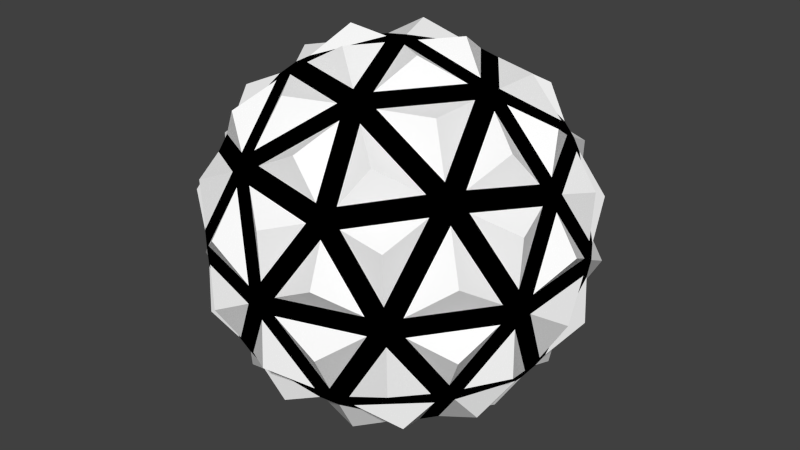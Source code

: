 # Source: m_16_a.blend  (saved by Blender 2.76.0; exported with 4.5.12 LTS)
import bpy
from mathutils import Matrix  # noqa: F401  (used for matrix-valued properties, if any)

bpy.ops.wm.read_factory_settings(use_empty=True)
scene = bpy.context.scene
scene.name = 'Scene'

# ---- collections
col_collection_1 = bpy.data.collections.new('Collection 1'); scene.collection.children.link(col_collection_1)

# ---- materials (node trees are filled in below, after node groups)
mat_x = bpy.data.materials.new('Матеріал')
mat_x.alpha_threshold = 0.0
mat_x.use_transparent_shadow = False
mat_x.diffuse_color = (1.0, 1.0, 1.0, 1.0)
mat_x.roughness = 0.5
mat_001 = bpy.data.materials.new('Матеріал.001')
mat_001.alpha_threshold = 0.0
mat_001.use_transparent_shadow = False
mat_001.diffuse_color = (0.0, 0.0, 0.0, 1.0)
mat_001.roughness = 0.5

# ---- material node trees

# ---- world
world_world = bpy.data.worlds.new('World'); scene.world = world_world
world_world.color = (0.05088, 0.05088, 0.05088)
world_world.use_sun_shadow = False
world_world.sun_shadow_jitter_overblur = 0.0
world_world.cycles.sampling_method = 'MANUAL'
world_world.cycles.sample_map_resolution = 256

# ---- meshes
me_i________001 = bpy.data.meshes.new('Iкосфера.001')
me_i________001.from_pydata([(-0.6655, 0.4835, 0.3269), (-0.6045, 0.5279, 0.3736), (-0.6422, -0.4117, 0.4491), (-0.59, -0.4835, 0.4491), (-0.6045, -0.5279, 0.3736), (-0.6655, -0.4835, 0.3269), (-0.6889, -0.4117, 0.3736), (0.1931, -0.738, 0.4491), (0.2775, -0.7106, 0.4491), (0.3153, -0.738, 0.3736), (0.2542, -0.7824, 0.3269), (0.1787, -0.7824, 0.3736), (0.6655, 0.4835, -0.3269), (0.6045, 0.5279, -0.3736), (0.59, 0.4835, -0.4491), (0.6422, 0.4117, -0.4491), (0.6889, 0.4117, -0.3736), (-0.1787, 0.7824, -0.3736), (-0.2542, 0.7824, -0.3269), (-0.3153, 0.738, -0.3736), (-0.2775, 0.7106, -0.4491), (-0.1931, 0.738, -0.4491), (-0.7993, 0.07181, -0.3736), (-0.8226, 2.76e-09, -0.3269), (-0.7993, -0.07181, -0.3736), (-0.7616, -0.04438, -0.4491), (-0.7616, 0.04438, -0.4491), (-0.3153, -0.738, -0.3736), (-0.2542, -0.7824, -0.3269), (-0.1787, -0.7824, -0.3736), (-0.1931, -0.738, -0.4491), (-0.2775, -0.7106, -0.4491), (0.6655, -0.4835, -0.3269), (0.6889, -0.4117, -0.3736), (0.6422, -0.4117, -0.4491), (0.59, -0.4835, -0.4491), (0.6045, -0.5279, -0.3736), (0.02333, 0.07181, -0.882), (-0.06108, 0.04438, -0.882), (-0.06108, -0.04438, -0.882), (0.02333, -0.07181, -0.882), (0.0755, 2.76e-09, -0.882), (0.0865, -0.2662, -0.9017), (-0.2265, -0.1645, -0.9017), (-0.2265, 0.1645, -0.9017), (0.0865, 0.2662, -0.9017), (0.2799, 0.0, -0.9017), (0.4738, -0.5476, -0.6058), (0.6673, -0.2814, -0.6058), (0.8403, -0.2814, -0.3259), (0.7538, -0.5476, -0.1529), (0.5273, -0.7122, -0.3259), (-0.06144, -0.7216, -0.6058), (-0.007982, -0.8861, -0.3259), (-0.2879, -0.8861, -0.1529), (-0.5144, -0.7216, -0.3259), (-0.3744, -0.6199, -0.6058), (-0.7052, -0.1645, -0.6058), (-0.8452, -0.2662, -0.3259), (-0.9317, 0.0, -0.1529), (-0.8452, 0.2662, -0.3259), (-0.7052, 0.1645, -0.6058), (-0.3744, 0.6199, -0.6058), (-0.5144, 0.7216, -0.3259), (-0.2879, 0.8861, -0.1529), (-0.007982, 0.8861, -0.3259), (-0.06144, 0.7216, -0.6058), (0.6673, 0.2814, -0.6058), (0.4738, 0.5476, -0.6058), (0.5273, 0.7122, -0.3259), (0.7538, 0.5476, -0.1529), (0.8403, 0.2814, -0.3259), (0.2879, -0.8861, 0.1529), (0.5144, -0.7216, 0.3259), (0.3744, -0.6199, 0.6058), (0.06144, -0.7216, 0.6058), (0.007982, -0.8861, 0.3259), (-0.7538, -0.5476, 0.1529), (-0.5273, -0.7122, 0.3259), (-0.4738, -0.5476, 0.6058), (-0.6673, -0.2814, 0.6058), (-0.8403, -0.2814, 0.3259), (-0.7538, 0.5476, 0.1529), (-0.8403, 0.2814, 0.3259), (-0.6673, 0.2814, 0.6058), (-0.4738, 0.5476, 0.6058), (-0.5273, 0.7122, 0.3259), (0.2879, 0.8861, 0.1529), (0.007982, 0.8861, 0.3259), (0.06144, 0.7216, 0.6058), (0.3744, 0.6199, 0.6058), (0.5144, 0.7216, 0.3259), (0.9317, 0.0, 0.1529), (0.8452, 0.2662, 0.3259), (0.7052, 0.1645, 0.6058), (0.7052, -0.1645, 0.6058), (0.8452, -0.2662, 0.3259), (0.2265, 0.1645, 0.9017), (-0.0865, 0.2662, 0.9017), (-0.2799, 0.0, 0.9017), (-0.0865, -0.2662, 0.9017), (0.2265, -0.1645, 0.9017), (0.1752, -0.5393, -0.7423), (-0.4588, -0.3333, -0.7423), (0.5671, 0.0, -0.7423), (0.2836, -0.8727, -0.1752), (0.9176, 0.0, -0.1752), (0.1752, 0.5393, -0.7423), (-0.4588, 0.3333, -0.7423), (-0.7423, -0.5393, -0.1752), (-0.7423, 0.5393, -0.1752), (0.2836, 0.8727, -0.1752), (0.7423, -0.5393, 0.1752), (0.7423, 0.5393, 0.1752), (-0.2836, -0.8727, 0.1752), (-0.9176, 0.0, 0.1752), (-0.2836, 0.8727, 0.1752), (0.4588, -0.3333, 0.7423), (-0.1752, -0.5393, 0.7423), (-0.5671, 0.0, 0.7423), (-0.1752, 0.5393, 0.7423), (0.4588, 0.3333, 0.7423), (-0.6889, 0.4117, 0.3736), (-0.6422, 0.4117, 0.4491), (-0.59, 0.4835, 0.4491), (0.3153, 0.738, 0.3736), (0.2542, 0.7824, 0.3269), (0.1787, 0.7824, 0.3736), (0.1931, 0.738, 0.4491), (0.2775, 0.7106, 0.4491), (0.7993, -0.07181, 0.3736), (0.8226, 2.76e-09, 0.3269), (0.7993, 0.07181, 0.3736), (0.7616, 0.04438, 0.4491), (0.7616, -0.04438, 0.4491), (0.06108, -0.04438, 0.882), (0.06108, 0.04438, 0.882), (-0.02333, 0.07181, 0.882), (-0.0755, 2.76e-09, 0.882), (-0.02333, -0.07181, 0.882), (-0.1635, -0.3597, -0.7878), (-0.07912, -0.3871, -0.7878), (-0.06195, -0.4642, -0.7454), (-0.1213, -0.5169, -0.7035), (-0.2057, -0.4894, -0.7035), (-0.2227, -0.412, -0.7454), (0.4541, -0.2751, -0.7035), (0.4019, -0.3469, -0.7035), (0.323, -0.3392, -0.7454), (0.2915, -0.2667, -0.7878), (0.3437, -0.1949, -0.7878), (0.4224, -0.2024, -0.7454), (0.1614, -0.7561, -0.4231), (0.1469, -0.7117, -0.4986), (0.2166, -0.6666, -0.5326), (0.2995, -0.6622, -0.4986), (0.3139, -0.7066, -0.4231), (0.2441, -0.7511, -0.3888), (0.769, -0.08019, -0.4231), (0.7223, -0.08019, -0.4986), (0.7009, -6.249e-10, -0.5326), (0.7223, 0.08019, -0.4986), (0.769, 0.08019, -0.4231), (0.7898, -6.249e-10, -0.3888), (0.4019, 0.3469, -0.7035), (0.4541, 0.2751, -0.7035), (0.4224, 0.2024, -0.7454), (0.3437, 0.1949, -0.7878), (0.2915, 0.2667, -0.7878), (0.323, 0.3392, -0.7454), (-0.3926, 0.04438, -0.7878), (-0.3926, -0.04438, -0.7878), (-0.4607, -0.08453, -0.7454), (-0.5291, -0.04438, -0.7035), (-0.5291, 0.04438, -0.7035), (-0.4607, 0.08453, -0.7454), (-0.6693, -0.3871, -0.4231), (-0.6315, -0.3597, -0.4986), (-0.5671, -0.412, -0.5326), (-0.5372, -0.4894, -0.4986), (-0.575, -0.5169, -0.4231), (-0.639, -0.4642, -0.3888), (-0.07912, 0.3871, -0.7878), (-0.1635, 0.3597, -0.7878), (-0.2227, 0.412, -0.7454), (-0.2057, 0.4894, -0.7035), (-0.1213, 0.5169, -0.7035), (-0.06195, 0.4642, -0.7454), (-0.575, 0.5169, -0.4231), (-0.5372, 0.4894, -0.4986), (-0.5671, 0.412, -0.5326), (-0.6315, 0.3597, -0.4986), (-0.6693, 0.3871, -0.4231), (-0.639, 0.4642, -0.3888), (0.3139, 0.7066, -0.4231), (0.2995, 0.6622, -0.4986), (0.2166, 0.6666, -0.5326), (0.1469, 0.7117, -0.4986), (0.1614, 0.7561, -0.4231), (0.2441, 0.7511, -0.3888), (0.809, -0.3469, -0.04489), (0.8323, -0.2751, -0.09155), (0.8556, -0.2024, -0.04444), (0.8584, -0.1949, 0.04489), (0.835, -0.2667, 0.09155), (0.8111, -0.3392, 0.04444), (0.835, 0.2667, 0.09155), (0.8584, 0.1949, 0.04489), (0.8556, 0.2024, -0.04444), (0.8323, 0.2751, -0.09155), (0.809, 0.3469, -0.04489), (0.8111, 0.3392, 0.04444), (-0.07991, -0.8766, -0.04489), (-0.004409, -0.8766, -0.09155), (0.07191, -0.8762, -0.04444), (0.07991, -0.8766, 0.04489), (0.004409, -0.8766, 0.09155), (-0.07191, -0.8762, 0.04444), (0.5117, -0.7117, 0.09155), (0.4506, -0.7561, 0.04489), (0.4569, -0.7511, -0.04444), (0.5188, -0.7066, -0.09155), (0.5799, -0.6622, -0.04489), (0.5732, -0.6666, 0.04444), (-0.8584, -0.1949, -0.04489), (-0.835, -0.2667, -0.09155), (-0.8111, -0.3392, -0.04444), (-0.809, -0.3469, 0.04489), (-0.8323, -0.2751, 0.09155), (-0.8556, -0.2024, 0.04444), (-0.5188, -0.7066, 0.09155), (-0.5799, -0.6622, 0.04489), (-0.5732, -0.6666, -0.04444), (-0.5117, -0.7117, -0.09155), (-0.4506, -0.7561, -0.04489), (-0.4569, -0.7511, 0.04444), (-0.4506, 0.7561, -0.04489), (-0.5117, 0.7117, -0.09155), (-0.5732, 0.6666, -0.04444), (-0.5799, 0.6622, 0.04489), (-0.5188, 0.7066, 0.09155), (-0.4569, 0.7511, 0.04444), (-0.8323, 0.2751, 0.09155), (-0.809, 0.3469, 0.04489), (-0.8111, 0.3392, -0.04444), (-0.835, 0.2667, -0.09155), (-0.8584, 0.1949, -0.04489), (-0.8556, 0.2024, 0.04444), (0.5799, 0.6622, -0.04489), (0.5188, 0.7066, -0.09155), (0.4569, 0.7511, -0.04444), (0.4506, 0.7561, 0.04489), (0.5117, 0.7117, 0.09155), (0.5732, 0.6666, 0.04444), (0.00441, 0.8766, 0.09155), (0.07991, 0.8766, 0.04489), (0.07191, 0.8762, -0.04444), (-0.00441, 0.8766, -0.09155), (-0.07991, 0.8766, -0.04489), (-0.07191, 0.8762, 0.04444), (0.5372, -0.4894, 0.4986), (0.575, -0.5169, 0.4231), (0.639, -0.4642, 0.3888), (0.6693, -0.3871, 0.4231), (0.6315, -0.3597, 0.4986), (0.5671, -0.412, 0.5326), (-0.2995, -0.6622, 0.4986), (-0.3139, -0.7066, 0.4231), (-0.2441, -0.7511, 0.3888), (-0.1614, -0.7561, 0.4231), (-0.1469, -0.7117, 0.4986), (-0.2166, -0.6666, 0.5326), (-0.7223, 0.08019, 0.4986), (-0.769, 0.08019, 0.4231), (-0.7898, -6.249e-10, 0.3888), (-0.769, -0.08019, 0.4231), (-0.7223, -0.08019, 0.4986), (-0.7009, -6.249e-10, 0.5326), (-0.1469, 0.7117, 0.4986), (-0.1614, 0.7561, 0.4231), (-0.2441, 0.7511, 0.3888), (-0.3139, 0.7066, 0.4231), (-0.2995, 0.6622, 0.4986), (-0.2166, 0.6666, 0.5326), (0.6315, 0.3597, 0.4986), (0.6693, 0.3871, 0.4231), (0.639, 0.4642, 0.3888), (0.575, 0.5169, 0.4231), (0.5372, 0.4894, 0.4986), (0.5671, 0.412, 0.5326), (0.1213, -0.5169, 0.7035), (0.2057, -0.4894, 0.7035), (0.2227, -0.412, 0.7454), (0.1635, -0.3597, 0.7878), (0.07912, -0.3871, 0.7878), (0.06195, -0.4642, 0.7454), (0.3926, 0.04438, 0.7878), (0.3926, -0.04438, 0.7878), (0.4607, -0.08453, 0.7454), (0.5291, -0.04438, 0.7035), (0.5291, 0.04438, 0.7035), (0.4607, 0.08453, 0.7454), (-0.4541, -0.2751, 0.7035), (-0.4019, -0.3469, 0.7035), (-0.323, -0.3392, 0.7454), (-0.2915, -0.2667, 0.7878), (-0.3437, -0.1949, 0.7878), (-0.4224, -0.2024, 0.7454), (-0.4019, 0.3469, 0.7035), (-0.4541, 0.2751, 0.7035), (-0.4224, 0.2024, 0.7454), (-0.3437, 0.1949, 0.7878), (-0.2915, 0.2667, 0.7878), (-0.323, 0.3392, 0.7454), (0.2057, 0.4894, 0.7035), (0.1213, 0.5169, 0.7035), (0.06195, 0.4642, 0.7454), (0.07912, 0.3871, 0.7878), (0.1635, 0.3597, 0.7878), (0.2227, 0.412, 0.7454)], [], [(39, 37, 40), (79, 303, 3), (71, 162, 16), (80, 2, 302), (110, 244, 238), (118, 271, 295), (115, 229, 274), (79, 3, 266), (116, 241, 280), (81, 275, 228), (63, 188, 237), (99, 306, 138), (78, 230, 267), (99, 138, 311), (51, 156, 36), (114, 217, 268), (119, 307, 310), (47, 35, 155), (57, 25, 173), (100, 294, 139), (47, 147, 35), (58, 176, 225), (99, 311, 306), (43, 39, 140), (74, 291, 8), (84, 309, 123), (102, 154, 142), (105, 220, 214), (98, 312, 137), (47, 155, 147), (46, 41, 167), (98, 137, 317), (45, 168, 37), (53, 152, 213), (88, 254, 279), (106, 208, 202), (96, 263, 204), (101, 297, 135), (106, 202, 163), (94, 133, 284), (98, 317, 312), (104, 166, 160), (48, 34, 146), (121, 319, 301), (87, 255, 126), (49, 158, 201), (97, 136, 296), (106, 163, 208), (69, 249, 13), (97, 318, 136), (52, 30, 143), (70, 248, 210), (90, 129, 314), (56, 31, 179), (65, 198, 17), (120, 313, 316), (56, 144, 31), (116, 259, 241), (97, 296, 318), (108, 190, 184), (101, 293, 297), (61, 174, 26), (44, 170, 183), (120, 316, 283), (56, 179, 144), (61, 26, 191), (100, 139, 305), (109, 232, 226), (57, 177, 25), (101, 135, 293), (62, 20, 185), (103, 178, 172), (118, 295, 304), (62, 185, 189), (108, 184, 175), (100, 305, 294), (108, 175, 190), (87, 251, 255), (91, 287, 252), (65, 257, 198), (69, 194, 249), (90, 288, 129), (62, 189, 20), (104, 160, 151), (85, 124, 308), (107, 196, 169), (48, 159, 34), (118, 304, 271), (68, 164, 195), (102, 142, 148), (113, 253, 286), (68, 14, 164), (46, 150, 41), (121, 301, 289), (44, 38, 170), (51, 36, 221), (82, 239, 243), (69, 13, 194), (104, 151, 166), (84, 123, 272), (68, 195, 14), (43, 171, 39), (77, 227, 231), (67, 15, 161), (103, 172, 145), (81, 228, 6), (92, 131, 203), (75, 7, 290), (92, 203, 207), (59, 224, 246), (48, 146, 159), (112, 205, 262), (96, 204, 130), (91, 252, 125), (92, 207, 131), (111, 256, 250), (50, 200, 222), (63, 19, 188), (72, 10, 215), (89, 315, 128), (72, 215, 219), (113, 211, 253), (46, 167, 150), (83, 242, 273), (74, 260, 291), (58, 24, 176), (72, 219, 10), (110, 238, 193), (54, 212, 234), (82, 0, 239), (55, 180, 27), (54, 234, 28), (55, 27, 233), (53, 29, 152), (57, 173, 177), (78, 267, 4), (78, 4, 230), (77, 5, 227), (55, 233, 180), (50, 222, 32), (83, 273, 122), (49, 33, 158), (60, 192, 22), (74, 8, 260), (60, 245, 192), (75, 290, 270), (116, 280, 259), (67, 165, 15), (110, 193, 244), (71, 16, 209), (60, 22, 245), (96, 130, 263), (111, 250, 199), (112, 223, 205), (66, 186, 21), (107, 169, 187), (66, 21, 197), (111, 199, 256), (70, 210, 12), (109, 226, 181), (89, 128, 278), (83, 122, 242), (103, 145, 178), (33, 32, 36), (29, 27, 31), (24, 22, 26), (19, 17, 20), (13, 12, 16), (8, 7, 11), (4, 2, 6), (123, 124, 1), (127, 129, 125), (132, 134, 130), (137, 139, 135), (142, 145, 140), (148, 151, 147), (154, 157, 152), (160, 163, 158), (166, 169, 164), (172, 175, 170), (178, 181, 177), (184, 187, 183), (190, 193, 188), (196, 199, 194), (202, 205, 200), (208, 211, 207), (214, 217, 212), (220, 223, 218), (226, 229, 224), (232, 235, 231), (238, 241, 236), (244, 247, 243), (250, 253, 248), (256, 259, 255), (262, 265, 261), (268, 271, 267), (274, 277, 272), (280, 283, 278), (286, 289, 284), (292, 295, 291), (298, 301, 296), (304, 307, 303), (310, 313, 308), (316, 319, 314), (39, 40, 141), (146, 34, 35), (152, 29, 30), (158, 33, 34), (14, 15, 165), (38, 39, 171), (176, 24, 25), (182, 37, 38), (19, 20, 189), (13, 14, 195), (32, 33, 201), (206, 132, 131), (28, 29, 213), (218, 9, 10), (23, 24, 225), (230, 4, 5), (18, 19, 237), (242, 122, 0), (12, 13, 249), (254, 127, 126), (260, 8, 9), (266, 3, 4), (123, 122, 273), (128, 127, 279), (133, 132, 285), (290, 7, 8), (136, 135, 297), (302, 2, 3), (124, 123, 309), (129, 128, 315), (31, 144, 143), (41, 150, 149), (36, 156, 155), (162, 161, 15), (168, 167, 41), (26, 174, 173), (27, 180, 179), (186, 185, 20), (192, 191, 26), (198, 197, 21), (204, 203, 131), (12, 210, 209), (216, 215, 10), (32, 222, 221), (228, 227, 5), (28, 234, 233), (240, 239, 0), (23, 246, 245), (252, 251, 126), (18, 258, 257), (134, 264, 263), (7, 270, 269), (2, 276, 275), (282, 281, 1), (288, 287, 125), (294, 293, 135), (133, 300, 299), (138, 306, 305), (312, 311, 138), (136, 318, 317), (319, 318, 296), (300, 284, 289), (319, 289, 288), (316, 313, 312), (315, 278, 283), (283, 282, 308), (307, 306, 311), (309, 272, 277), (277, 276, 302), (295, 294, 305), (303, 266, 271), (271, 270, 290), (292, 298, 297), (260, 265, 292), (265, 264, 299), (286, 285, 206), (248, 253, 211), (286, 253, 252), (280, 279, 254), (236, 241, 259), (280, 241, 240), (274, 273, 242), (224, 229, 247), (274, 229, 228), (268, 267, 230), (234, 212, 217), (268, 217, 216), (262, 261, 218), (222, 200, 205), (262, 205, 204), (256, 255, 251), (249, 194, 199), (199, 198, 257), (244, 243, 239), (237, 188, 193), (193, 192, 245), (226, 232, 231), (225, 176, 181), (181, 180, 233), (214, 220, 219), (213, 152, 157), (157, 156, 221), (208, 207, 203), (201, 158, 163), (163, 162, 209), (196, 195, 164), (168, 182, 187), (196, 187, 186), (184, 190, 189), (170, 175, 184), (190, 175, 174), (178, 177, 173), (171, 140, 145), (145, 144, 179), (160, 166, 165), (146, 151, 160), (151, 150, 167), (154, 153, 143), (149, 148, 142), (154, 148, 147), (70, 12, 248), (79, 266, 303), (64, 236, 258), (59, 246, 23), (89, 278, 315), (95, 299, 264), (117, 265, 298), (85, 282, 124), (105, 214, 157), (117, 292, 265), (80, 276, 2), (95, 264, 134), (114, 235, 217), (95, 134, 299), (119, 310, 277), (91, 125, 287), (115, 247, 229), (93, 285, 132), (88, 279, 127), (94, 300, 133), (64, 258, 18), (71, 209, 162), (90, 314, 288), (93, 206, 285), (94, 284, 300), (93, 132, 206), (59, 23, 224), (113, 286, 211), (117, 298, 292), (86, 281, 240), (120, 283, 313), (64, 18, 236), (85, 308, 282), (63, 237, 19), (81, 6, 275), (86, 240, 1), (80, 302, 276), (86, 1, 281), (84, 272, 309), (82, 243, 0), (119, 277, 307), (121, 289, 319), (115, 274, 247), (88, 127, 254), (58, 225, 24), (52, 153, 30), (102, 148, 154), (45, 182, 168), (77, 231, 5), (43, 140, 171), (76, 269, 216), (50, 32, 200), (114, 268, 235), (51, 221, 156), (53, 213, 29), (67, 161, 165), (76, 216, 11), (87, 126, 251), (76, 11, 269), (44, 183, 38), (75, 270, 7), (45, 37, 182), (73, 218, 261), (109, 181, 232), (105, 157, 220), (61, 191, 174), (49, 201, 33), (54, 28, 212), (73, 261, 9), (52, 143, 153), (73, 9, 218), (107, 187, 196), (112, 262, 223), (65, 17, 257), (66, 197, 186), (42, 149, 141), (42, 141, 40), (42, 40, 149), (41, 40, 37), (39, 38, 37), (36, 35, 34), (34, 33, 36), (31, 30, 29), (29, 28, 27), (26, 25, 24), (24, 23, 22), (21, 20, 17), (19, 18, 17), (16, 15, 14), (14, 13, 16), (11, 10, 9), (9, 8, 11), (6, 5, 4), (4, 3, 2), (1, 0, 122), (122, 123, 1), (125, 126, 127), (127, 128, 129), (130, 131, 132), (132, 133, 134), (135, 136, 137), (137, 138, 139), (140, 141, 142), (142, 143, 144), (144, 145, 142), (146, 147, 151), (148, 149, 150), (150, 151, 148), (152, 153, 154), (154, 155, 156), (156, 157, 154), (158, 159, 160), (160, 161, 162), (162, 163, 160), (164, 165, 166), (166, 167, 168), (168, 169, 166), (170, 171, 172), (172, 173, 174), (174, 175, 172), (176, 177, 181), (178, 179, 180), (180, 181, 178), (182, 183, 187), (184, 185, 187), (186, 187, 185), (188, 189, 190), (190, 191, 193), (192, 193, 191), (194, 195, 196), (196, 197, 198), (198, 199, 196), (200, 201, 202), (202, 203, 205), (204, 205, 203), (206, 207, 211), (208, 209, 210), (210, 211, 208), (212, 213, 214), (214, 215, 217), (216, 217, 215), (218, 219, 220), (220, 221, 222), (222, 223, 220), (224, 225, 226), (226, 227, 229), (228, 229, 227), (230, 231, 235), (232, 233, 234), (234, 235, 232), (236, 237, 238), (238, 239, 241), (240, 241, 239), (242, 243, 247), (244, 245, 246), (246, 247, 244), (248, 249, 250), (250, 251, 252), (252, 253, 250), (254, 255, 259), (256, 257, 258), (258, 259, 256), (260, 261, 265), (262, 263, 264), (264, 265, 262), (266, 267, 271), (268, 269, 270), (270, 271, 268), (272, 273, 274), (274, 275, 276), (276, 277, 274), (278, 279, 280), (280, 281, 283), (282, 283, 281), (284, 285, 286), (286, 287, 289), (288, 289, 287), (290, 291, 295), (292, 293, 295), (294, 295, 293), (296, 297, 298), (298, 299, 300), (300, 301, 298), (302, 303, 307), (304, 305, 306), (306, 307, 304), (308, 309, 310), (310, 311, 312), (312, 313, 310), (314, 315, 316), (316, 317, 318), (318, 319, 316), (140, 39, 141), (147, 146, 35), (153, 152, 30), (159, 158, 34), (164, 14, 165), (170, 38, 171), (177, 176, 25), (183, 182, 38), (188, 19, 189), (194, 13, 195), (200, 32, 201), (207, 206, 131), (212, 28, 213), (219, 218, 10), (224, 23, 225), (231, 230, 5), (236, 18, 237), (243, 242, 0), (248, 12, 249), (255, 254, 126), (261, 260, 9), (267, 266, 4), (272, 123, 273), (278, 128, 279), (284, 133, 285), (291, 290, 8), (296, 136, 297), (303, 302, 3), (308, 124, 309), (314, 129, 315), (30, 31, 143), (40, 41, 149), (35, 36, 155), (16, 162, 15), (37, 168, 41), (25, 26, 173), (31, 27, 179), (21, 186, 20), (22, 192, 26), (17, 198, 21), (130, 204, 131), (16, 12, 209), (11, 216, 10), (36, 32, 221), (6, 228, 5), (27, 28, 233), (1, 240, 0), (22, 23, 245), (125, 252, 126), (17, 18, 257), (130, 134, 263), (11, 7, 269), (6, 2, 275), (124, 282, 1), (129, 288, 125), (139, 294, 135), (134, 133, 299), (139, 138, 305), (137, 312, 138), (137, 136, 317), (301, 319, 296), (301, 300, 289), (314, 319, 288), (317, 316, 312), (316, 315, 283), (313, 283, 308), (310, 307, 311), (310, 309, 277), (307, 277, 302), (304, 295, 305), (304, 303, 271), (295, 271, 290), (293, 292, 297), (291, 260, 292), (298, 265, 299), (211, 286, 206), (210, 248, 211), (287, 286, 252), (259, 280, 254), (258, 236, 259), (281, 280, 240), (247, 274, 242), (246, 224, 247), (275, 274, 228), (235, 268, 230), (235, 234, 217), (269, 268, 216), (223, 262, 218), (223, 222, 205), (263, 262, 204), (250, 256, 251), (250, 249, 199), (256, 199, 257), (238, 244, 239), (238, 237, 193), (244, 193, 245), (227, 226, 231), (226, 225, 181), (232, 181, 233), (215, 214, 219), (214, 213, 157), (220, 157, 221), (202, 208, 203), (202, 201, 163), (208, 163, 209), (169, 196, 164), (169, 168, 187), (197, 196, 186), (185, 184, 189), (183, 170, 184), (191, 190, 174), (172, 178, 173), (172, 171, 145), (178, 145, 179), (161, 160, 165), (159, 146, 160), (166, 151, 167), (142, 154, 143), (141, 149, 142), (155, 154, 147)])
me_i________001.polygons.foreach_set('material_index', [1, 0, 0, 0, 0, 0, 0, 0, 0, 0, 0, 0, 0, 0, 0, 0, 0, 0, 0, 0, 0, 0, 0, 0, 0, 0, 0, 0, 0, 0, 0, 0, 0, 0, 0, 0, 0, 0, 0, 0, 0, 0, 0, 0, 0, 0, 0, 0, 0, 0, 0, 0, 0, 0, 0, 0, 0, 0, 0, 0, 0, 0, 0, 0, 0, 0, 0, 0, 0, 0, 0, 0, 0, 0, 0, 0, 0, 0, 0, 0, 0, 0, 0, 0, 0, 0, 0, 0, 0, 0, 0, 0, 0, 0, 0, 0, 0, 0, 0, 0, 0, 0, 0, 0, 0, 0, 0, 0, 0, 0, 0, 0, 0, 0, 0, 0, 0, 0, 0, 0, 0, 0, 0, 0, 0, 0, 0, 0, 0, 0, 0, 0, 0, 0, 0, 0, 0, 0, 0, 0, 0, 0, 0, 0, 0, 0, 0, 0, 0, 0, 0, 0, 0, 0, 0, 0, 0, 0, 0, 0, 0, 0, 0, 1, 1, 1, 1, 1, 1, 1, 1, 1, 1, 1, 1, 1, 1, 1, 1, 1, 1, 1, 1, 1, 1, 1, 1, 1, 1, 1, 1, 1, 1, 1, 1, 1, 1, 1, 1, 1, 1, 1, 1, 1, 1, 1, 1, 1, 1, 1, 1, 1, 1, 1, 1, 1, 1, 1, 1, 1, 1, 1, 1, 1, 1, 1, 1, 1, 1, 1, 1, 1, 1, 1, 1, 1, 1, 1, 1, 1, 1, 1, 1, 1, 1, 1, 1, 1, 1, 1, 1, 1, 1, 1, 1, 1, 1, 1, 1, 1, 1, 1, 1, 1, 1, 1, 1, 1, 1, 1, 1, 1, 1, 1, 1, 1, 1, 1, 1, 1, 1, 1, 1, 1, 1, 1, 1, 1, 1, 1, 1, 1, 1, 1, 1, 1, 1, 1, 1, 1, 1, 1, 1, 1, 1, 1, 1, 1, 1, 1, 1, 1, 1, 1, 1, 1, 1, 1, 1, 1, 1, 1, 1, 1, 0, 0, 0, 0, 0, 0, 0, 0, 0, 0, 0, 0, 0, 0, 0, 0, 0, 0, 0, 0, 0, 0, 0, 0, 0, 0, 0, 0, 0, 0, 0, 0, 0, 0, 0, 0, 0, 0, 0, 0, 0, 0, 0, 0, 0, 0, 0, 0, 0, 0, 0, 0, 0, 0, 0, 0, 0, 0, 0, 0, 0, 0, 0, 0, 0, 0, 0, 0, 0, 0, 0, 0, 0, 0, 0, 0, 0, 0, 1, 1, 1, 1, 1, 1, 1, 1, 1, 1, 1, 1, 1, 1, 1, 1, 1, 1, 1, 1, 1, 1, 1, 1, 1, 1, 1, 1, 1, 1, 1, 1, 1, 1, 1, 1, 1, 1, 1, 1, 1, 1, 1, 1, 1, 1, 1, 1, 1, 1, 1, 1, 1, 1, 1, 1, 1, 1, 1, 1, 1, 1, 1, 1, 1, 1, 1, 1, 1, 1, 1, 1, 1, 1, 1, 1, 1, 1, 1, 1, 1, 1, 1, 1, 1, 1, 1, 1, 1, 1, 1, 1, 1, 1, 1, 1, 1, 1, 1, 1, 1, 1, 1, 1, 1, 1, 1, 1, 1, 1, 1, 1, 1, 1, 1, 1, 1, 1, 1, 1, 1, 1, 1, 1, 1, 1, 1, 1, 1, 1, 1, 1, 1, 1, 1, 1, 1, 1, 1, 1, 1, 1, 1, 1, 1, 1, 1, 1, 1, 1, 1, 1, 1, 1, 1, 1, 1, 1, 1, 1, 1, 1, 1, 1, 1, 1, 1, 1, 1, 1, 1, 1, 1, 1, 1, 1, 1, 1, 1, 1, 1, 1, 1, 1, 1, 1, 1, 1, 1, 1, 1, 1, 1, 1, 1, 1, 1, 1, 1, 1, 1, 1, 1, 1, 1, 1, 1, 1, 1, 1, 1, 1, 1, 1, 1, 1, 1, 1, 1, 1, 1, 1, 1, 1, 1, 1, 1, 1, 1, 1, 1, 1, 1, 1])
me_i________001.materials.append(mat_x)
me_i________001.materials.append(mat_001)
me_i________001.use_remesh_preserve_volume = False
me_i________001.use_remesh_preserve_attributes = False
me_i________001.use_mirror_vertex_groups = False
me_i________001.update()

# ---- objects
ob_i = bpy.data.objects.new('Iкосфера', me_i________001)

# ---- transforms, parenting, visibility, modifiers, constraints
ob_i.location = (0.0, 0.0, 0.0)
ob_i.scale = (2.79, 2.79, 2.79)
ob_i.lineart.crease_threshold = 0.0

# ---- collection membership
col_collection_1.objects.link(ob_i)

# ---- scene / render settings (as saved in the file)
scene.frame_start = 1; scene.frame_end = 250; scene.frame_set(0)
scene.render.engine = 'BLENDER_EEVEE_NEXT'
scene.render.resolution_percentage = 50
scene.render.dither_intensity = 0.0
scene.cycles.use_denoising = False
scene.cycles.samples = 10
scene.cycles.sampling_pattern = 'TABULATED_SOBOL'
scene.cycles.light_sampling_threshold = 0.0
scene.cycles.use_adaptive_sampling = False
scene.cycles.use_light_tree = False
scene.cycles.blur_glossy = 0.0
scene.cycles.pixel_filter_type = 'GAUSSIAN'
scene.cycles.sample_clamp_indirect = 0.0
scene.view_settings.view_transform = 'Standard'
bpy.context.view_layer.update()

# ---- added for rendering (the .blend has no active camera and no usable light): camera, sun
cam_auto = bpy.data.cameras.new('AutoCamera')
cam_auto.lens = 50.0
cam_auto.sensor_width = 36.0
cam_auto.clip_end = 1000.0
ob_auto_camera = bpy.data.objects.new('AutoCamera', cam_auto)
scene.collection.objects.link(ob_auto_camera)
ob_auto_camera.location = (8.10784, -9.7294, 6.48627)
ob_auto_camera.rotation_euler = (1.09748, -7.21219e-08, 0.694738)
scene.camera = ob_auto_camera
light_auto_sun = bpy.data.lights.new('AutoSun', 'SUN')
light_auto_sun.energy = 3.0
light_auto_sun.angle = 0.0523599
ob_auto_sun = bpy.data.objects.new('AutoSun', light_auto_sun)
scene.collection.objects.link(ob_auto_sun)
ob_auto_sun.rotation_euler = (0.872665, 0.174533, 0.523599)
bpy.context.view_layer.update()
